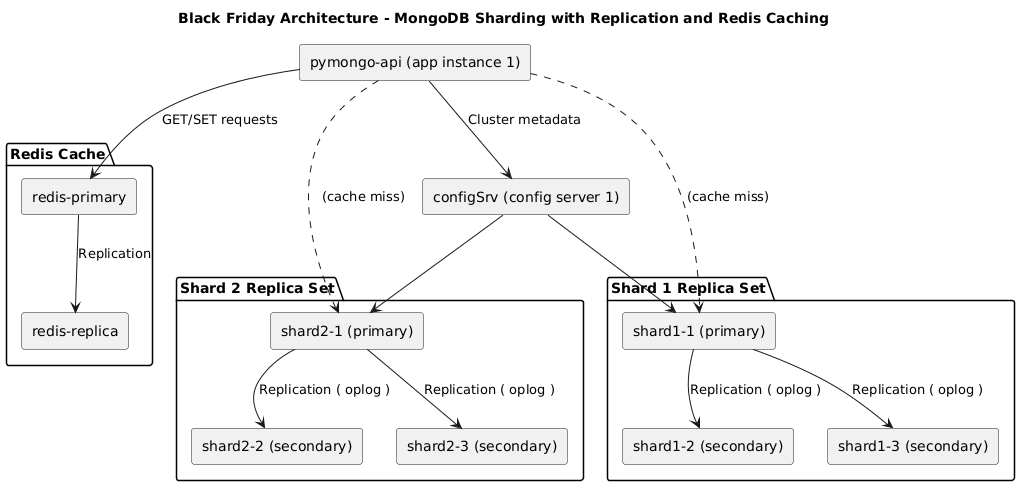

The diagram above was rendered by PlantUML. Its source (embedded in the PNG):
@startuml
title Black Friday Architecture - MongoDB Sharding with Replication and Redis Caching

skinparam rectangle {
    borderRadius 10
    shadowing false
}

' API Service
rectangle "pymongo-api (app instance 1)" as api

' Redis Cache
package "Redis Cache" {
    rectangle "redis-primary" as redis_prim
    rectangle "redis-replica" as redis_rep
}

' Config Server
rectangle "configSrv (config server 1)" as config

' Shard 1 Replica Set
package "Shard 1 Replica Set" {
    rectangle "shard1-1 (primary)" as shard1_prim
    rectangle "shard1-2 (secondary)" as shard1_rep2
    rectangle "shard1-3 (secondary)" as shard1_rep3
}

' Shard 2 Replica Set
package "Shard 2 Replica Set" {
    rectangle "shard2-1 (primary)" as shard2_prim
    rectangle "shard2-2 (secondary)" as shard2_rep2
    rectangle "shard2-3 (secondary)" as shard2_rep3
}

' API interactions with Redis
api --> redis_prim : "GET/SET requests"
redis_prim --> redis_rep : "Replication"

' API interactions with infrastructure (via Redis)"
api --> config : "Cluster metadata"
api .> shard1_prim : "(cache miss)"
api .> shard2_prim : "(cache miss)"

' Replication within Shard 1
shard1_prim --> shard1_rep2 : "Replication ( oplog )"
shard1_prim --> shard1_rep3 : "Replication ( oplog )"

' Replication within Shard 2
shard2_prim --> shard2_rep2 : "Replication ( oplog )"
shard2_prim --> shard2_rep3 : "Replication ( oplog )"

' Config server communicates with shard primaries
config --> shard1_prim
config --> shard2_prim
@enduml